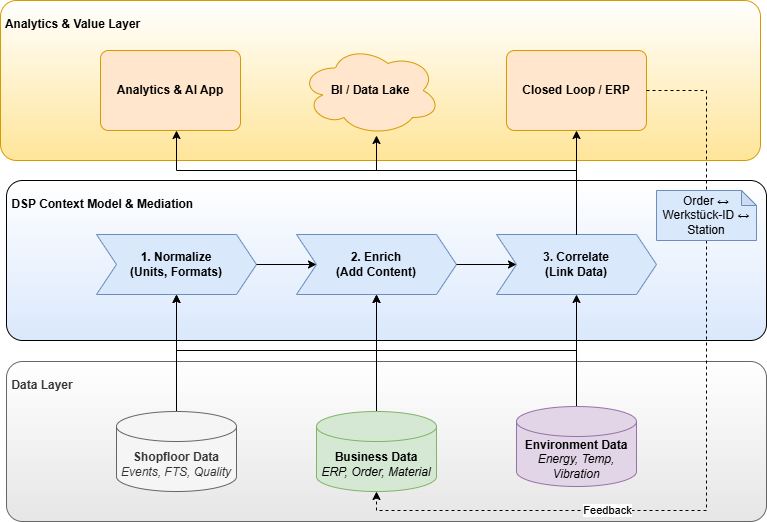

The diagram above was exported from draw.io. Its source (the exported page's mxGraphModel, read from the mxfile embedded in the PNG):
<mxGraphModel dx="1149" dy="1116" grid="1" gridSize="10" guides="1" tooltips="1" connect="1" arrows="1" fold="1" page="1" pageScale="1" pageWidth="827" pageHeight="1169" math="0" shadow="0">
  <root>
    <mxCell id="0" />
    <mxCell id="1" parent="0" />
    <mxCell id="9oTQZn78OOP3f05FhnRS-1" parent="1" style="rounded=1;whiteSpace=wrap;html=1;verticalAlign=top;fillColor=#ffffff;gradientColor=#dae8fc;gradientDirection=south;spacingTop=10;arcSize=10;align=left;" value="&lt;b&gt;&amp;nbsp;DSP Context Model &amp;amp; Mediation&lt;/b&gt;" vertex="1">
      <mxGeometry height="160" width="760" x="40" y="230" as="geometry" />
    </mxCell>
    <mxCell id="9oTQZn78OOP3f05FhnRS-2" parent="1" style="shape=step;perimeter=stepPerimeter;whiteSpace=wrap;html=1;fixedSize=1;fillColor=#dae8fc;strokeColor=#6c8ebf;fontStyle=1" value="1. Normalize&#10;(Units, Formats)" vertex="1">
      <mxGeometry height="60" width="160" x="130" y="284" as="geometry" />
    </mxCell>
    <mxCell id="9oTQZn78OOP3f05FhnRS-3" parent="1" style="shape=step;perimeter=stepPerimeter;whiteSpace=wrap;html=1;fixedSize=1;fillColor=#dae8fc;strokeColor=#6c8ebf;fontStyle=1" value="2. Enrich&#10;(Add Content)" vertex="1">
      <mxGeometry height="60" width="160" x="330" y="284" as="geometry" />
    </mxCell>
    <mxCell id="9oTQZn78OOP3f05FhnRS-4" parent="1" style="shape=step;perimeter=stepPerimeter;whiteSpace=wrap;html=1;fixedSize=1;fillColor=#dae8fc;strokeColor=#6c8ebf;fontStyle=1" value="3. Correlate&#10;(Link Data)" vertex="1">
      <mxGeometry height="60" width="160" x="530" y="284" as="geometry" />
    </mxCell>
    <mxCell id="9oTQZn78OOP3f05FhnRS-5" edge="1" parent="1" source="9oTQZn78OOP3f05FhnRS-2" style="edgeStyle=orthogonalEdgeStyle;rounded=0;orthogonalLoop=1;jettySize=auto;html=1;exitX=1;exitY=0.5;exitDx=0;exitDy=0;entryX=0;entryY=0.5;entryDx=0;entryDy=0;" target="9oTQZn78OOP3f05FhnRS-3" value="">
      <mxGeometry relative="1" as="geometry" />
    </mxCell>
    <mxCell id="9oTQZn78OOP3f05FhnRS-6" edge="1" parent="1" source="9oTQZn78OOP3f05FhnRS-3" style="edgeStyle=orthogonalEdgeStyle;rounded=0;orthogonalLoop=1;jettySize=auto;html=1;exitX=1;exitY=0.5;exitDx=0;exitDy=0;entryX=0;entryY=0.5;entryDx=0;entryDy=0;" target="9oTQZn78OOP3f05FhnRS-4" value="">
      <mxGeometry relative="1" as="geometry" />
    </mxCell>
    <mxCell id="9oTQZn78OOP3f05FhnRS-7" parent="1" style="rounded=1;whiteSpace=wrap;html=1;verticalAlign=top;fillColor=#FFFFFF;gradientDirection=south;spacingTop=10;arcSize=10;fontColor=#333333;strokeColor=#666666;gradientColor=#E6E6E6;align=left;" value="&lt;b&gt;&amp;nbsp;Data Layer&lt;/b&gt;" vertex="1">
      <mxGeometry height="160" width="760" x="40" y="411" as="geometry" />
    </mxCell>
    <mxCell id="9oTQZn78OOP3f05FhnRS-18" edge="1" parent="1" source="9oTQZn78OOP3f05FhnRS-8" style="edgeStyle=orthogonalEdgeStyle;rounded=0;orthogonalLoop=1;jettySize=auto;html=1;entryX=0.5;entryY=1;entryDx=0;entryDy=0;exitX=0.5;exitY=0;exitDx=0;exitDy=0;exitPerimeter=0;" target="9oTQZn78OOP3f05FhnRS-3">
      <mxGeometry relative="1" as="geometry">
        <Array as="points">
          <mxPoint x="410" y="490" />
          <mxPoint x="410" y="490" />
        </Array>
      </mxGeometry>
    </mxCell>
    <mxCell id="9oTQZn78OOP3f05FhnRS-8" parent="1" style="shape=cylinder3;whiteSpace=wrap;html=1;boundedLbl=1;backgroundOutline=1;size=15;fillColor=#d5e8d4;strokeColor=#82b366;" value="&lt;b&gt;Business Data&lt;/b&gt;&lt;br&gt;&lt;i&gt;ERP, Order, Material&lt;/i&gt;" vertex="1">
      <mxGeometry height="80" width="120" x="350" y="461" as="geometry" />
    </mxCell>
    <mxCell id="9oTQZn78OOP3f05FhnRS-17" edge="1" parent="1" source="9oTQZn78OOP3f05FhnRS-9" style="edgeStyle=orthogonalEdgeStyle;rounded=0;orthogonalLoop=1;jettySize=auto;html=1;entryX=0.5;entryY=1;entryDx=0;entryDy=0;exitX=0.5;exitY=0;exitDx=0;exitDy=0;exitPerimeter=0;" target="9oTQZn78OOP3f05FhnRS-2">
      <mxGeometry relative="1" as="geometry">
        <Array as="points">
          <mxPoint x="210" y="500" />
          <mxPoint x="210" y="500" />
        </Array>
      </mxGeometry>
    </mxCell>
    <mxCell id="9oTQZn78OOP3f05FhnRS-9" parent="1" style="shape=cylinder3;whiteSpace=wrap;html=1;boundedLbl=1;backgroundOutline=1;size=15;fillColor=#f5f5f5;strokeColor=#666666;fontColor=#333333;" value="&lt;b&gt;Shopfloor Data&lt;/b&gt;&lt;br&gt;&lt;i&gt;Events, FTS, Quality&lt;/i&gt;" vertex="1">
      <mxGeometry height="80" width="120" x="150" y="461" as="geometry" />
    </mxCell>
    <mxCell id="9oTQZn78OOP3f05FhnRS-16" edge="1" parent="1" source="9oTQZn78OOP3f05FhnRS-10" style="edgeStyle=orthogonalEdgeStyle;rounded=0;orthogonalLoop=1;jettySize=auto;html=1;exitX=0.5;exitY=0;exitDx=0;exitDy=0;exitPerimeter=0;entryX=0.5;entryY=1;entryDx=0;entryDy=0;" target="9oTQZn78OOP3f05FhnRS-2">
      <mxGeometry relative="1" as="geometry">
        <Array as="points">
          <mxPoint x="610" y="400" />
          <mxPoint x="210" y="400" />
        </Array>
        <mxPoint x="210" y="390" as="targetPoint" />
      </mxGeometry>
    </mxCell>
    <mxCell id="9oTQZn78OOP3f05FhnRS-23" edge="1" parent="1" source="9oTQZn78OOP3f05FhnRS-10" style="edgeStyle=orthogonalEdgeStyle;rounded=0;orthogonalLoop=1;jettySize=auto;html=1;entryX=0.5;entryY=1;entryDx=0;entryDy=0;" target="9oTQZn78OOP3f05FhnRS-4">
      <mxGeometry relative="1" as="geometry" />
    </mxCell>
    <mxCell id="9oTQZn78OOP3f05FhnRS-24" edge="1" parent="1" source="9oTQZn78OOP3f05FhnRS-10" style="edgeStyle=orthogonalEdgeStyle;rounded=0;orthogonalLoop=1;jettySize=auto;html=1;entryX=0.5;entryY=1;entryDx=0;entryDy=0;" target="9oTQZn78OOP3f05FhnRS-3">
      <mxGeometry relative="1" as="geometry">
        <Array as="points">
          <mxPoint x="610" y="400" />
          <mxPoint x="410" y="400" />
        </Array>
        <mxPoint x="410" y="390" as="targetPoint" />
      </mxGeometry>
    </mxCell>
    <mxCell id="9oTQZn78OOP3f05FhnRS-10" parent="1" style="shape=cylinder3;whiteSpace=wrap;html=1;boundedLbl=1;backgroundOutline=1;size=15;fillColor=#e1d5e7;strokeColor=#9673a6;" value="&lt;b&gt;Environment Data&lt;/b&gt;&lt;br&gt;&lt;i&gt;Energy, Temp, Vibration&lt;/i&gt;" vertex="1">
      <mxGeometry height="80" width="120" x="550" y="456" as="geometry" />
    </mxCell>
    <mxCell id="9oTQZn78OOP3f05FhnRS-11" parent="1" style="rounded=1;whiteSpace=wrap;html=1;verticalAlign=top;fillColor=#FFFFFF;gradientDirection=south;spacingTop=10;arcSize=10;strokeColor=#d79b00;gradientColor=#FFE599;align=left;" value="&lt;b&gt;&amp;nbsp;Analytics &amp;amp; Value Layer&lt;/b&gt;" vertex="1">
      <mxGeometry height="160" width="760" x="34" y="50" as="geometry" />
    </mxCell>
    <mxCell id="9oTQZn78OOP3f05FhnRS-12" parent="1" style="rounded=1;whiteSpace=wrap;html=1;fillColor=#ffe6cc;strokeColor=#d79b00;arcSize=10;" value="&lt;b&gt;Analytics &amp;amp; AI App&lt;/b&gt;" vertex="1">
      <mxGeometry height="80" width="140" x="134" y="100" as="geometry" />
    </mxCell>
    <mxCell id="9oTQZn78OOP3f05FhnRS-13" parent="9oTQZn78OOP3f05FhnRS-12" style="verticalLabelPosition=bottom;verticalAlign=top;html=1;shape=mxgraph.basic.rect;fillColor=none;strokeColor=none;" value="" vertex="1">
      <mxGeometry height="1" width="1" as="geometry" />
    </mxCell>
    <mxCell id="9oTQZn78OOP3f05FhnRS-14" parent="1" style="shape=cloud;whiteSpace=wrap;html=1;fillColor=#ffe6cc;strokeColor=#d79b00;" value="&lt;b&gt;BI / Data Lake&lt;/b&gt;" vertex="1">
      <mxGeometry height="90" width="140" x="334" y="95" as="geometry" />
    </mxCell>
    <mxCell id="9oTQZn78OOP3f05FhnRS-15" parent="1" style="rounded=1;whiteSpace=wrap;html=1;fillColor=#ffe6cc;strokeColor=#d79b00;arcSize=10;" value="&lt;b&gt;Closed Loop / ERP&lt;/b&gt;" vertex="1">
      <mxGeometry height="80" width="140" x="540" y="100" as="geometry" />
    </mxCell>
    <mxCell id="9oTQZn78OOP3f05FhnRS-20" edge="1" parent="1" source="9oTQZn78OOP3f05FhnRS-4" style="edgeStyle=orthogonalEdgeStyle;rounded=0;orthogonalLoop=1;jettySize=auto;html=1;" target="9oTQZn78OOP3f05FhnRS-14">
      <mxGeometry relative="1" as="geometry">
        <Array as="points">
          <mxPoint x="610" y="220" />
          <mxPoint x="410" y="220" />
        </Array>
      </mxGeometry>
    </mxCell>
    <mxCell id="9oTQZn78OOP3f05FhnRS-19" edge="1" parent="1" source="9oTQZn78OOP3f05FhnRS-4" style="edgeStyle=orthogonalEdgeStyle;rounded=0;orthogonalLoop=1;jettySize=auto;html=1;entryX=0.5;entryY=1;entryDx=0;entryDy=0;" target="9oTQZn78OOP3f05FhnRS-15">
      <mxGeometry relative="1" as="geometry" />
    </mxCell>
    <mxCell id="9oTQZn78OOP3f05FhnRS-21" edge="1" parent="1" source="9oTQZn78OOP3f05FhnRS-4" style="edgeStyle=orthogonalEdgeStyle;rounded=0;orthogonalLoop=1;jettySize=auto;html=1;" target="9oTQZn78OOP3f05FhnRS-12">
      <mxGeometry relative="1" as="geometry">
        <Array as="points">
          <mxPoint x="610" y="220" />
          <mxPoint x="210" y="220" />
        </Array>
      </mxGeometry>
    </mxCell>
    <mxCell id="9oTQZn78OOP3f05FhnRS-22" edge="1" parent="1" source="9oTQZn78OOP3f05FhnRS-15" style="edgeStyle=orthogonalEdgeStyle;rounded=0;orthogonalLoop=1;jettySize=auto;html=1;entryX=0.5;entryY=1;entryDx=0;entryDy=0;entryPerimeter=0;dashed=1;exitX=1;exitY=0.5;exitDx=0;exitDy=0;" target="9oTQZn78OOP3f05FhnRS-8" value="Feedback">
      <mxGeometry relative="1" x="0.3978" as="geometry">
        <mxPoint as="offset" />
        <Array as="points">
          <mxPoint x="740" y="140" />
          <mxPoint x="740" y="560" />
          <mxPoint x="410" y="560" />
        </Array>
      </mxGeometry>
    </mxCell>
    <mxCell id="9oTQZn78OOP3f05FhnRS-25" parent="1" style="shape=note;whiteSpace=wrap;html=1;backgroundOutline=1;darkOpacity=0.05;fillColor=#dae8fc;strokeColor=#6c8ebf;size=15;align=center;" value="Order ↔ Werkstück-ID ↔ Station" vertex="1">
      <mxGeometry height="50" width="100" x="690" y="240" as="geometry" />
    </mxCell>
  </root>
</mxGraphModel>